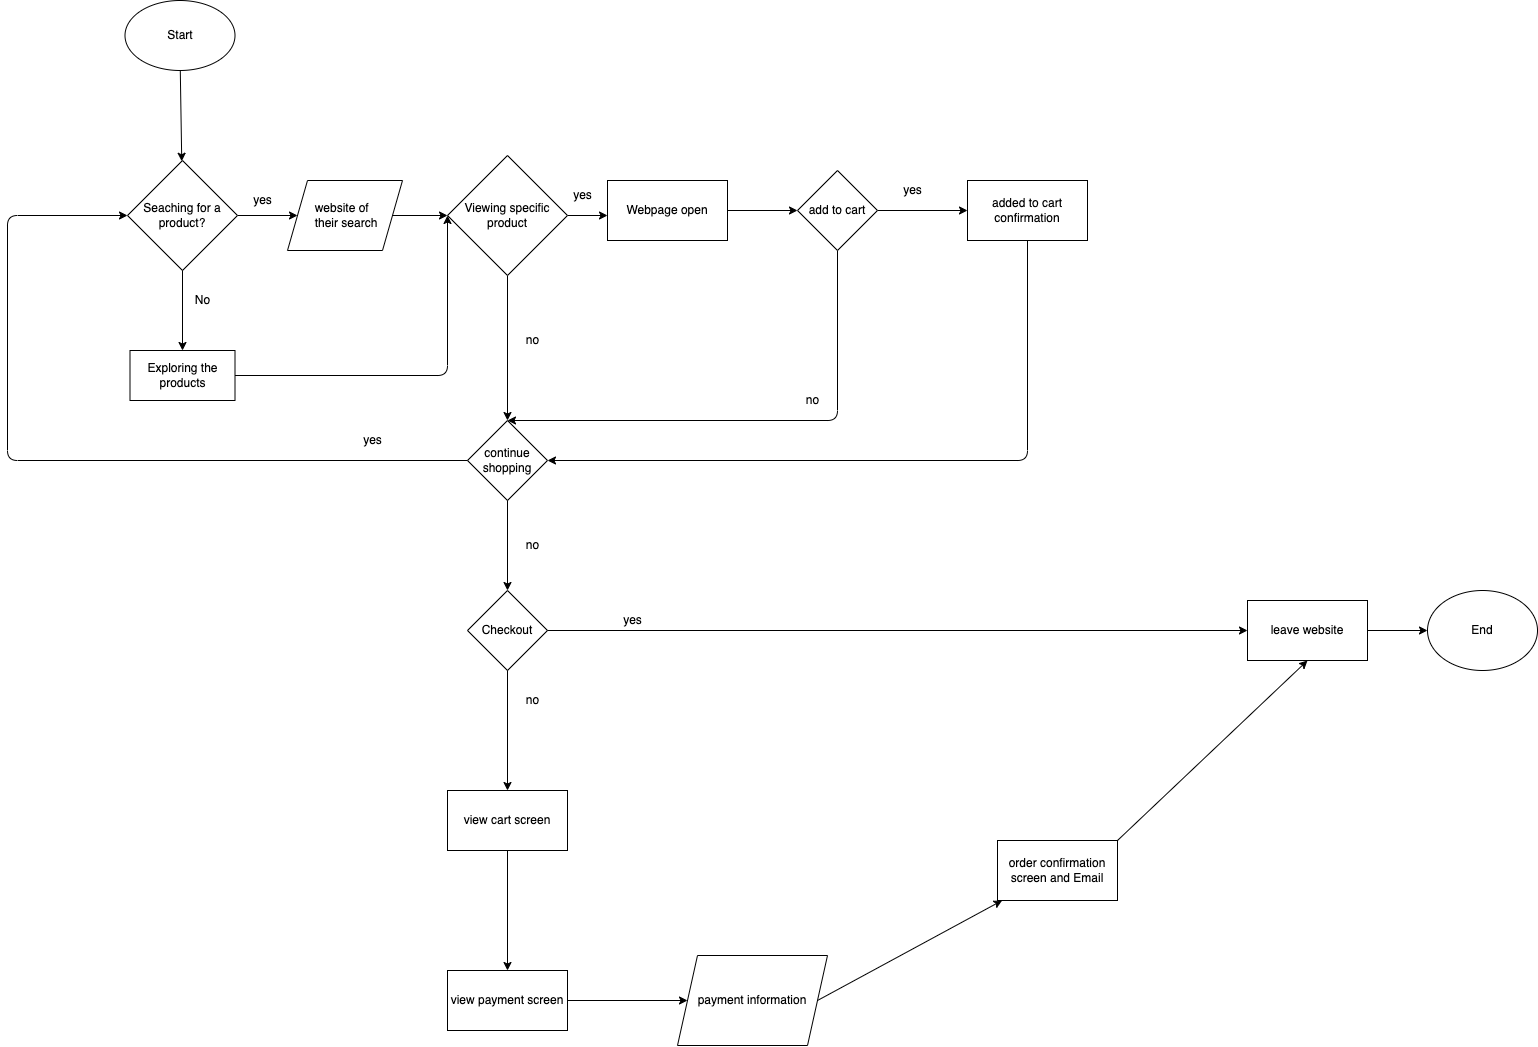

The diagram above was exported from draw.io. Its source (the exported page's mxGraphModel, read from the mxfile embedded in the PNG):
<mxGraphModel dx="556" dy="426" grid="1" gridSize="10" guides="1" tooltips="1" connect="1" arrows="1" fold="1" page="1" pageScale="1" pageWidth="850" pageHeight="1100" math="0" shadow="0">
  <root>
    <mxCell id="0" />
    <mxCell id="1" value="Background" parent="0" />
    <mxCell id="5" value="" style="endArrow=classic;html=1;" edge="1" parent="1" source="7" target="8">
      <mxGeometry width="50" height="50" relative="1" as="geometry">
        <mxPoint x="200" y="160" as="sourcePoint" />
        <mxPoint x="305" y="130" as="targetPoint" />
      </mxGeometry>
    </mxCell>
    <mxCell id="6" value="" style="endArrow=classic;html=1;exitX=1;exitY=0.5;exitDx=0;exitDy=0;" edge="1" parent="1" source="8" target="16">
      <mxGeometry width="50" height="50" relative="1" as="geometry">
        <mxPoint x="280" y="240" as="sourcePoint" />
        <mxPoint x="320" y="160" as="targetPoint" />
      </mxGeometry>
    </mxCell>
    <mxCell id="7" value="Start" style="ellipse;whiteSpace=wrap;html=1;" vertex="1" parent="1">
      <mxGeometry x="157.5" y="20" width="110" height="70" as="geometry" />
    </mxCell>
    <mxCell id="8" value="Seaching for a product?" style="rhombus;whiteSpace=wrap;html=1;" vertex="1" parent="1">
      <mxGeometry x="160" y="180" width="110" height="110" as="geometry" />
    </mxCell>
    <mxCell id="10" value="yes" style="text;html=1;align=center;verticalAlign=middle;resizable=0;points=[];autosize=1;strokeColor=none;fillColor=none;" vertex="1" parent="1">
      <mxGeometry x="280" y="210" width="30" height="20" as="geometry" />
    </mxCell>
    <mxCell id="13" value="" style="endArrow=classic;html=1;exitX=0.5;exitY=1;exitDx=0;exitDy=0;entryX=0.5;entryY=0;entryDx=0;entryDy=0;" edge="1" parent="1" source="8" target="15">
      <mxGeometry width="50" height="50" relative="1" as="geometry">
        <mxPoint x="280" y="200" as="sourcePoint" />
        <mxPoint x="320" y="320" as="targetPoint" />
        <Array as="points" />
      </mxGeometry>
    </mxCell>
    <mxCell id="14" value="No&lt;br&gt;" style="text;html=1;align=center;verticalAlign=middle;resizable=0;points=[];autosize=1;strokeColor=none;fillColor=none;" vertex="1" parent="1">
      <mxGeometry x="220" y="310" width="30" height="20" as="geometry" />
    </mxCell>
    <mxCell id="20" style="edgeStyle=none;html=1;exitX=1;exitY=0.5;exitDx=0;exitDy=0;entryX=0;entryY=0.5;entryDx=0;entryDy=0;" edge="1" parent="1" source="15" target="22">
      <mxGeometry relative="1" as="geometry">
        <mxPoint x="560" y="270" as="targetPoint" />
        <Array as="points">
          <mxPoint x="480" y="395" />
        </Array>
      </mxGeometry>
    </mxCell>
    <mxCell id="15" value="Exploring the products" style="rounded=0;whiteSpace=wrap;html=1;" vertex="1" parent="1">
      <mxGeometry x="162.5" y="370" width="105" height="50" as="geometry" />
    </mxCell>
    <mxCell id="26" style="edgeStyle=none;html=1;exitX=1;exitY=0.5;exitDx=0;exitDy=0;entryX=0;entryY=0.5;entryDx=0;entryDy=0;" edge="1" parent="1" source="16" target="22">
      <mxGeometry relative="1" as="geometry" />
    </mxCell>
    <mxCell id="16" value="&lt;div style=&quot;text-align: left&quot;&gt;&amp;nbsp;&lt;span style=&quot;white-space: pre&quot;&gt;&#09;&lt;/span&gt;website of &lt;span style=&quot;white-space: pre&quot;&gt;&#09;&lt;/span&gt;their search&lt;/div&gt;" style="shape=parallelogram;perimeter=parallelogramPerimeter;whiteSpace=wrap;html=1;fixedSize=1;" vertex="1" parent="1">
      <mxGeometry x="320" y="200" width="115" height="70" as="geometry" />
    </mxCell>
    <mxCell id="27" style="edgeStyle=none;html=1;exitX=1;exitY=0.5;exitDx=0;exitDy=0;" edge="1" parent="1" source="22">
      <mxGeometry relative="1" as="geometry">
        <mxPoint x="640" y="235" as="targetPoint" />
      </mxGeometry>
    </mxCell>
    <mxCell id="30" style="edgeStyle=none;html=1;exitX=0.5;exitY=1;exitDx=0;exitDy=0;entryX=0.5;entryY=0;entryDx=0;entryDy=0;" edge="1" parent="1" source="22" target="32">
      <mxGeometry relative="1" as="geometry">
        <mxPoint x="640" y="320" as="targetPoint" />
      </mxGeometry>
    </mxCell>
    <mxCell id="22" value="Viewing specific product" style="rhombus;whiteSpace=wrap;html=1;" vertex="1" parent="1">
      <mxGeometry x="480" y="175" width="120" height="120" as="geometry" />
    </mxCell>
    <mxCell id="28" value="yes" style="text;html=1;align=center;verticalAlign=middle;resizable=0;points=[];autosize=1;strokeColor=none;fillColor=none;" vertex="1" parent="1">
      <mxGeometry x="600" y="205" width="30" height="20" as="geometry" />
    </mxCell>
    <mxCell id="36" style="edgeStyle=none;html=1;exitX=1;exitY=0.5;exitDx=0;exitDy=0;" edge="1" parent="1" source="29" target="37">
      <mxGeometry relative="1" as="geometry">
        <mxPoint x="960" y="120" as="targetPoint" />
      </mxGeometry>
    </mxCell>
    <mxCell id="39" style="edgeStyle=none;html=1;exitX=0.5;exitY=1;exitDx=0;exitDy=0;entryX=0.5;entryY=0;entryDx=0;entryDy=0;" edge="1" parent="1" source="29" target="32">
      <mxGeometry relative="1" as="geometry">
        <mxPoint x="960" y="220" as="targetPoint" />
        <Array as="points">
          <mxPoint x="870" y="440" />
        </Array>
      </mxGeometry>
    </mxCell>
    <mxCell id="29" value="add to cart" style="rhombus;whiteSpace=wrap;html=1;" vertex="1" parent="1">
      <mxGeometry x="830" y="190" width="80" height="80" as="geometry" />
    </mxCell>
    <mxCell id="31" value="no" style="text;html=1;align=center;verticalAlign=middle;resizable=0;points=[];autosize=1;strokeColor=none;fillColor=none;" vertex="1" parent="1">
      <mxGeometry x="550" y="350" width="30" height="20" as="geometry" />
    </mxCell>
    <mxCell id="32" value="continue shopping" style="rhombus;whiteSpace=wrap;html=1;" vertex="1" parent="1">
      <mxGeometry x="500" y="440" width="80" height="80" as="geometry" />
    </mxCell>
    <mxCell id="35" style="edgeStyle=none;html=1;exitX=1;exitY=0.5;exitDx=0;exitDy=0;entryX=0;entryY=0.5;entryDx=0;entryDy=0;" edge="1" parent="1" source="33" target="29">
      <mxGeometry relative="1" as="geometry" />
    </mxCell>
    <mxCell id="33" value="Webpage open" style="rounded=0;whiteSpace=wrap;html=1;" vertex="1" parent="1">
      <mxGeometry x="640" y="200" width="120" height="60" as="geometry" />
    </mxCell>
    <mxCell id="37" value="added to cart confirmation" style="rounded=0;whiteSpace=wrap;html=1;" vertex="1" parent="1">
      <mxGeometry x="1000" y="200" width="120" height="60" as="geometry" />
    </mxCell>
    <mxCell id="38" value="yes" style="text;html=1;align=center;verticalAlign=middle;resizable=0;points=[];autosize=1;strokeColor=none;fillColor=none;" vertex="1" parent="1">
      <mxGeometry x="930" y="200" width="30" height="20" as="geometry" />
    </mxCell>
    <mxCell id="40" value="no" style="text;html=1;align=center;verticalAlign=middle;resizable=0;points=[];autosize=1;strokeColor=none;fillColor=none;" vertex="1" parent="1">
      <mxGeometry x="830" y="410" width="30" height="20" as="geometry" />
    </mxCell>
    <mxCell id="41" value="" style="endArrow=classic;html=1;entryX=1;entryY=0.5;entryDx=0;entryDy=0;exitX=0.5;exitY=1;exitDx=0;exitDy=0;" edge="1" parent="1" source="37" target="32">
      <mxGeometry width="50" height="50" relative="1" as="geometry">
        <mxPoint x="1000" y="270" as="sourcePoint" />
        <mxPoint x="980" y="170" as="targetPoint" />
        <Array as="points">
          <mxPoint x="1060" y="480" />
        </Array>
      </mxGeometry>
    </mxCell>
    <mxCell id="44" value="yes" style="text;html=1;align=center;verticalAlign=middle;resizable=0;points=[];autosize=1;strokeColor=none;fillColor=none;" vertex="1" parent="1">
      <mxGeometry x="390" y="450" width="30" height="20" as="geometry" />
    </mxCell>
    <mxCell id="45" value="" style="endArrow=classic;html=1;exitX=0.5;exitY=1;exitDx=0;exitDy=0;entryX=0.5;entryY=0;entryDx=0;entryDy=0;" edge="1" parent="1" source="32" target="47">
      <mxGeometry width="50" height="50" relative="1" as="geometry">
        <mxPoint x="700" y="370" as="sourcePoint" />
        <mxPoint x="770" y="440" as="targetPoint" />
      </mxGeometry>
    </mxCell>
    <mxCell id="46" value="no" style="text;html=1;align=center;verticalAlign=middle;resizable=0;points=[];autosize=1;strokeColor=none;fillColor=none;" vertex="1" parent="1">
      <mxGeometry x="550" y="555" width="30" height="20" as="geometry" />
    </mxCell>
    <mxCell id="47" value="Checkout" style="rhombus;whiteSpace=wrap;html=1;" vertex="1" parent="1">
      <mxGeometry x="500" y="610" width="80" height="80" as="geometry" />
    </mxCell>
    <mxCell id="48" value="" style="endArrow=classic;html=1;entryX=0;entryY=0.5;entryDx=0;entryDy=0;" edge="1" parent="1" source="47" target="50">
      <mxGeometry width="50" height="50" relative="1" as="geometry">
        <mxPoint x="870" y="370" as="sourcePoint" />
        <mxPoint x="880" y="360" as="targetPoint" />
      </mxGeometry>
    </mxCell>
    <mxCell id="49" value="no" style="text;html=1;align=center;verticalAlign=middle;resizable=0;points=[];autosize=1;strokeColor=none;fillColor=none;" vertex="1" parent="1">
      <mxGeometry x="550" y="710" width="30" height="20" as="geometry" />
    </mxCell>
    <mxCell id="52" style="edgeStyle=none;html=1;exitX=0.5;exitY=1;exitDx=0;exitDy=0;entryX=0.5;entryY=0;entryDx=0;entryDy=0;" edge="1" parent="1" source="47" target="54">
      <mxGeometry relative="1" as="geometry">
        <mxPoint x="880" y="520" as="sourcePoint" />
        <mxPoint x="810" y="540" as="targetPoint" />
      </mxGeometry>
    </mxCell>
    <mxCell id="50" value="leave website" style="rounded=0;whiteSpace=wrap;html=1;" vertex="1" parent="1">
      <mxGeometry x="1280" y="620" width="120" height="60" as="geometry" />
    </mxCell>
    <mxCell id="53" value="yes" style="text;html=1;align=center;verticalAlign=middle;resizable=0;points=[];autosize=1;strokeColor=none;fillColor=none;" vertex="1" parent="1">
      <mxGeometry x="650" y="630" width="30" height="20" as="geometry" />
    </mxCell>
    <mxCell id="56" style="edgeStyle=none;html=1;exitX=0.5;exitY=1;exitDx=0;exitDy=0;" edge="1" parent="1" source="54" target="57">
      <mxGeometry relative="1" as="geometry">
        <mxPoint x="1050" y="529.8823529411765" as="targetPoint" />
        <Array as="points" />
      </mxGeometry>
    </mxCell>
    <mxCell id="54" value="view cart screen" style="rounded=0;whiteSpace=wrap;html=1;" vertex="1" parent="1">
      <mxGeometry x="480" y="810" width="120" height="60" as="geometry" />
    </mxCell>
    <mxCell id="57" value="view payment screen" style="rounded=0;whiteSpace=wrap;html=1;" vertex="1" parent="1">
      <mxGeometry x="480" y="990.0023529411765" width="120" height="60" as="geometry" />
    </mxCell>
    <mxCell id="58" value="" style="endArrow=classic;html=1;exitX=1;exitY=0.5;exitDx=0;exitDy=0;entryX=0;entryY=0.5;entryDx=0;entryDy=0;" edge="1" parent="1" source="57" target="60">
      <mxGeometry width="50" height="50" relative="1" as="geometry">
        <mxPoint x="1320" y="370" as="sourcePoint" />
        <mxPoint x="1240" y="530" as="targetPoint" />
      </mxGeometry>
    </mxCell>
    <mxCell id="61" style="edgeStyle=none;html=1;exitX=1;exitY=0.5;exitDx=0;exitDy=0;" edge="1" parent="1" source="60" target="62">
      <mxGeometry relative="1" as="geometry">
        <mxPoint x="1440" y="529.8823529411765" as="targetPoint" />
      </mxGeometry>
    </mxCell>
    <mxCell id="60" value="payment information" style="shape=parallelogram;perimeter=parallelogramPerimeter;whiteSpace=wrap;html=1;fixedSize=1;" vertex="1" parent="1">
      <mxGeometry x="710" y="975" width="150" height="90" as="geometry" />
    </mxCell>
    <mxCell id="63" style="edgeStyle=none;html=1;exitX=1;exitY=0;exitDx=0;exitDy=0;entryX=0.5;entryY=1;entryDx=0;entryDy=0;" edge="1" parent="1" source="62" target="50">
      <mxGeometry relative="1" as="geometry" />
    </mxCell>
    <mxCell id="62" value="order confirmation screen and Email" style="rounded=0;whiteSpace=wrap;html=1;" vertex="1" parent="1">
      <mxGeometry x="1030" y="860.0023529411765" width="120" height="60" as="geometry" />
    </mxCell>
    <mxCell id="66" value="" style="endArrow=classic;html=1;exitX=0;exitY=0.5;exitDx=0;exitDy=0;entryX=0;entryY=0.5;entryDx=0;entryDy=0;" edge="1" parent="1" source="32" target="8">
      <mxGeometry width="50" height="50" relative="1" as="geometry">
        <mxPoint x="590" y="400" as="sourcePoint" />
        <mxPoint x="40" y="235" as="targetPoint" />
        <Array as="points">
          <mxPoint x="40" y="480" />
          <mxPoint x="40" y="235" />
        </Array>
      </mxGeometry>
    </mxCell>
    <mxCell id="71" value="" style="endArrow=classic;html=1;exitX=1;exitY=0.5;exitDx=0;exitDy=0;" edge="1" parent="1" source="50" target="72">
      <mxGeometry width="50" height="50" relative="1" as="geometry">
        <mxPoint x="1440" y="760" as="sourcePoint" />
        <mxPoint x="1500" y="650" as="targetPoint" />
      </mxGeometry>
    </mxCell>
    <mxCell id="72" value="End" style="ellipse;whiteSpace=wrap;html=1;" vertex="1" parent="1">
      <mxGeometry x="1460" y="610" width="110" height="80" as="geometry" />
    </mxCell>
  </root>
</mxGraphModel>